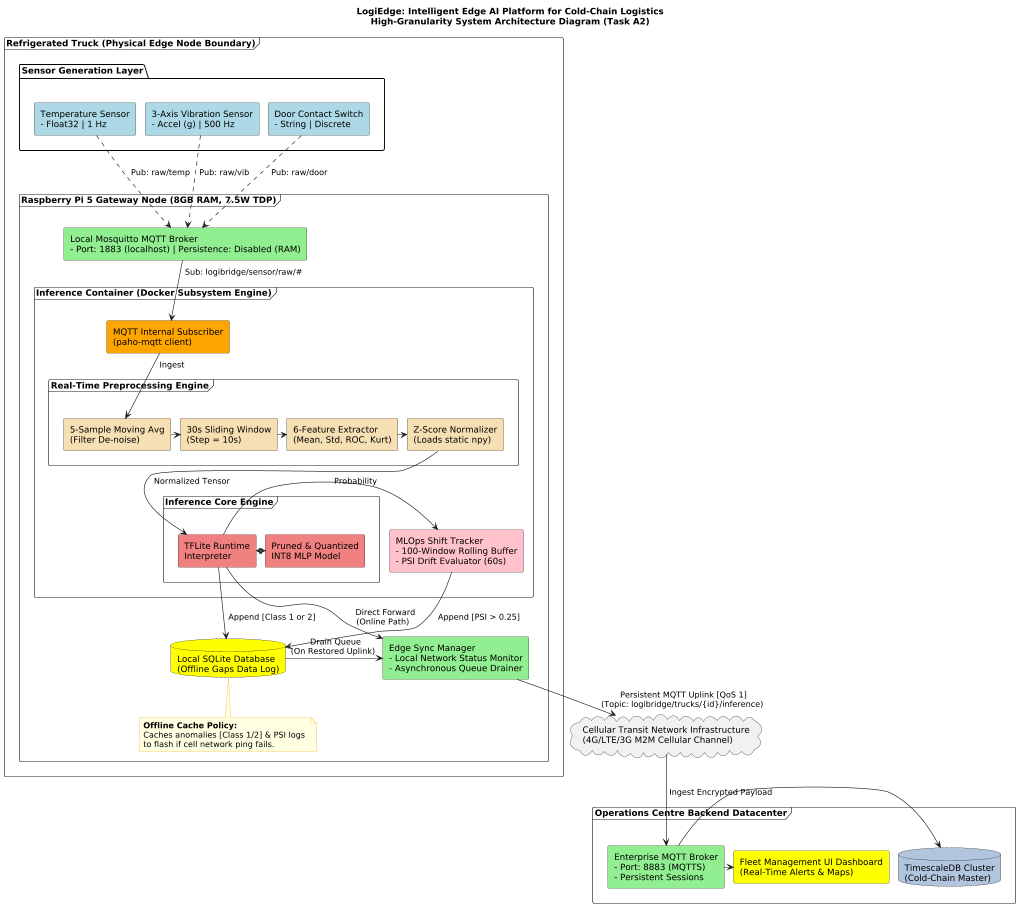

The diagram above was rendered by PlantUML. Its source (embedded in the PNG):
@startuml
' ==========================================
' A4 WRAPPER & VISUAL CLEANUP RULES
' ==========================================
scale max 1024 width
skinparam shadowing false
skinparam componentStyle rectangle
skinparam NoteBackgroundColor #LightYellow
skinparam NoteBorderColor #Orange
skinparam nodesep 15
skinparam ranksep 20

title LogiEdge: Intelligent Edge AI Platform for Cold-Chain Logistics\nHigh-Granularity System Architecture Diagram (Task A2)

' ==========================================
' EDGE EDGE NODE BOUNDARY
' ==========================================
frame "Refrigerated Truck (Physical Edge Node Boundary)" {
    
    ' Row 1: Sensors grouped horizontally
    folder "Sensor Generation Layer" as PhysicalSensors {
        together {
            [Temperature Sensor\n- Float32 | 1 Hz] as TempSensor #LightBlue
            [3-Axis Vibration Sensor\n- Accel (g) | 500 Hz] as VibSensor #LightBlue
            [Door Contact Switch\n- String | Discrete] as DoorSensor #LightBlue
        }
        TempSensor -[hidden]right-> VibSensor
        VibSensor -[hidden]right-> DoorSensor
    }

    frame "Raspberry Pi 5 Gateway Node (8GB RAM, 7.5W TDP)" as GatewayHardware {
        
        ' Row 2: Broker as an ingestion layer
        component "Local Mosquitto MQTT Broker\n- Port: 1883 (localhost) | Persistence: Disabled (RAM)" as LocalBroker #LightGreen
        
        TempSensor -down..> LocalBroker : " Pub: raw/temp "
        VibSensor -down..> LocalBroker : " Pub: raw/vib "
        DoorSensor -down..> LocalBroker : " Pub: raw/door "
        
        ' Row 3: Docker Subsystem Main Container
        frame "Inference Container (Docker Subsystem Engine)" as DockerContainer {
            
            component "MQTT Internal Subscriber\n(paho-mqtt client)" as SubNode #Orange
            
            ' Horizontal Preprocessing Sub-Pipeline Row
            frame "Real-Time Preprocessing Engine" as PreprocessingPipeline {
                together {
                    component "5-Sample Moving Avg\n(Filter De-noise)" as MoveAvg #Wheat
                    component "30s Sliding Window\n(Step = 10s)" as WindowManager #Wheat
                    component "6-Feature Extractor\n(Mean, Std, ROC, Kurt)" as FeatureExtractor #Wheat
                    component "Z-Score Normalizer\n(Loads static npy)" as Normalizer #Wheat
                }
                MoveAvg -right-> WindowManager
                WindowManager -right-> FeatureExtractor
                FeatureExtractor -right-> Normalizer
            }
            
            ' Core Inference Sub-Pipeline Row
            frame "Inference Core Engine" as InferencePipeline {
                together {
                    component "TFLite Runtime\nInterpreter" as TFLiteRuntime #LightCoral
                    component "Pruned & Quantized\nINT8 MLP Model" as ModelFile #LightCoral
                }
                TFLiteRuntime <-> ModelFile
            }
            
            component "MLOps Shift Tracker\n- 100-Window Rolling Buffer\n- PSI Drift Evaluator (60s)" as PSIMonitor #Pink
            
            ' Core Container Sequential Pipeline Flow Links
            LocalBroker -down-> SubNode : " Sub: logibridge/sensor/raw/# "
            SubNode -down-> MoveAvg : " Ingest "
            Normalizer -down-> TFLiteRuntime : " Normalized Tensor "
            TFLiteRuntime -right-> PSIMonitor : " Probability "
        }
        
        ' Row 4: Resiliency storage & sync layer split horizontally
        together {
            database "Local SQLite Database\n(Offline Gaps Data Log)" as LocalLog #Yellow
            component "Edge Sync Manager\n- Local Network Status Monitor\n- Asynchronous Queue Drainer" as SyncManager #LightGreen
        }
        LocalLog -[hidden]right-> SyncManager
        
        note bottom of LocalLog
            **Offline Cache Policy:**
            Caches anomalies [Class 1/2] & PSI logs 
            to flash if cell network ping fails.
        end note

        TFLiteRuntime -down-> LocalLog : " Append [Class 1 or 2] "
        PSIMonitor -down-> LocalLog : " Append [PSI > 0.25] "
        
        TFLiteRuntime -down-> SyncManager : " Direct Forward\n(Online Path) "
        LocalLog -right-> SyncManager : " Drain Queue\n(On Restored Uplink) "
    }
}

' ==========================================
' TRANSMISSION & OPERATIONS BACKEND TIER
' ==========================================
cloud "Cellular Transit Network Infrastructure\n(4G/LTE/3G M2M Cellular Channel)" as CellularNetwork

SyncManager -down-> CellularNetwork : " Persistent MQTT Uplink [QoS 1]\n (Topic: logibridge/trucks/{id}/inference) "

frame "Operations Centre Backend Datacenter" as CentralHQ {
    together {
        component "Enterprise MQTT Broker\n- Port: 8883 (MQTTS)\n- Persistent Sessions" as CentralBroker #LightGreen
        database "TimescaleDB Cluster\n(Cold-Chain Master)" as CentralDB #LightSteelBlue
        component "Fleet Management UI Dashboard\n(Real-Time Alerts & Maps)" as OpsDashboard #Yellow
    }
    CentralBroker -right-> CentralDB
    CentralBroker -right-> OpsDashboard
    
    CellularNetwork -down-> CentralBroker : " Ingest Encrypted Payload "
}
@enduml